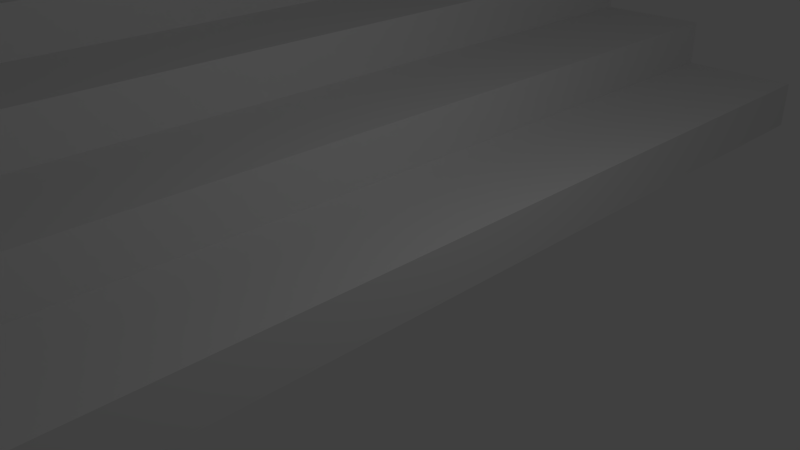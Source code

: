 # Source: stairs10u.blend  (saved by Blender 2.69.0; exported with 4.5.12 LTS)
import bpy
from mathutils import Matrix  # noqa: F401  (used for matrix-valued properties, if any)

bpy.ops.wm.read_factory_settings(use_empty=True)
scene = bpy.context.scene
scene.name = 'Scene'

# ---- collections
col_collection_1 = bpy.data.collections.new('Collection 1'); scene.collection.children.link(col_collection_1)

# ---- materials (node trees are filled in below, after node groups)
mat_material = bpy.data.materials.new('Material')
mat_material.alpha_threshold = 0.0
mat_material.use_transparent_shadow = False
mat_material.roughness = 0.5
mat_material.line_color = (0.0, 0.0, 0.0, 1.0)

# ---- material node trees

# ---- world
world_world = bpy.data.worlds.new('World'); scene.world = world_world
world_world.color = (0.05088, 0.05088, 0.05088)
world_world.use_sun_shadow = False
world_world.sun_shadow_jitter_overblur = 0.0
world_world.cycles.sampling_method = 'MANUAL'
world_world.cycles.sample_map_resolution = 256

# ---- cameras
cam_camera = bpy.data.cameras.new('Camera')
cam_camera.clip_end = 100.0
cam_camera.lens = 35.0
cam_camera.sensor_width = 32.0
cam_camera.sensor_height = 18.0
cam_camera.ortho_scale = 7.314
cam_camera.dof.focus_distance = 0.0
cam_camera.dof.aperture_fstop = 128.0

# ---- lights
light_lamp = bpy.data.lights.new('Lamp', 'POINT')
light_lamp.transmission_factor = 0.0
light_lamp.cutoff_distance = 30.0
light_lamp.energy = 100.0
light_lamp.shadow_buffer_clip_start = 1.001
light_lamp.shadow_soft_size = 0.1
light_lamp.shadow_maximum_resolution = 0.006
light_lamp.use_absolute_resolution = True
light_lamp.cycles.use_multiple_importance_sampling = False

# ---- meshes
me_cube = bpy.data.meshes.new('Cube')
me_cube.from_pydata([(-1.0, -9.4, -0.4), (-1.0, 9.4, -0.4), (1.0, 9.4, -0.4), (1.0, -9.4, -0.4), (1.0, 9.4, 0.4), (1.0, -9.4, 0.4), (-3.0, -9.4, 0.4), (-3.0, 9.4, 0.4), (-1.0, 9.4, 0.4), (-1.0, -9.4, 0.4), (-1.0, 9.4, 1.2), (-1.0, -9.4, 1.2), (-5.0, -9.4, 1.2), (-5.0, 9.4, 1.2), (-3.0, 9.4, 1.2), (-3.0, -9.4, 1.2), (-5.0, 9.4, 2.0), (-3.0, 9.4, 2.0), (-3.0, -9.4, 2.0), (-7.0, -9.4, 2.0), (-7.0, 9.4, 2.0), (-5.0, -9.4, 2.0), (-7.0, -9.4, 2.8), (-5.0, 9.4, 2.8), (-5.0, -9.4, 2.8), (-9.0, -9.4, 2.8), (-9.0, 9.4, 2.8), (-7.0, 9.4, 2.8), (-7.0, 9.4, 3.6), (-7.0, -9.4, 3.6), (-11.0, -9.4, 3.6), (-11.0, 9.4, 3.6), (-9.0, 9.4, 3.6), (-9.0, -9.4, 3.6), (-11.0, -9.4, 4.4), (-11.0, 9.4, 4.4), (-9.0, 9.4, 4.4), (-9.0, -9.4, 4.4), (-13.0, -9.4, 4.4), (-13.0, 9.4, 4.4), (-13.0, -9.4, 5.2), (-13.0, 9.4, 5.2), (-11.0, 9.4, 5.2), (-11.0, -9.4, 5.2), (-15.0, -9.4, 5.2), (-15.0, 9.4, 5.2), (-15.0, 9.4, 6.0), (-13.0, 9.4, 6.0), (-13.0, -9.4, 6.0), (-17.0, -9.4, 6.0), (-17.0, 9.4, 6.0), (-15.0, -9.4, 6.0), (-17.0, -9.4, 6.8), (-15.0, 9.4, 6.8), (-15.0, -9.4, 6.8), (-19.0, -9.4, 6.8), (-19.0, 9.4, 6.8), (-17.0, 9.4, 6.8), (-19.0, -9.4, 7.6), (-19.0, 9.4, 7.6), (-17.0, 9.4, 7.6), (-17.0, -9.4, 7.6)], [], [(4, 5, 3, 2), (0, 1, 2, 3), (10, 11, 9, 8), (6, 7, 8, 9), (16, 17, 14, 13), (17, 18, 15, 14), (12, 13, 14, 15), (24, 22, 19, 21), (34, 35, 31, 30), (35, 36, 32, 31), (36, 37, 33, 32), (37, 34, 30, 33), (30, 31, 32, 33), (37, 36, 35, 34), (40, 41, 39, 38), (43, 42, 41, 40), (54, 52, 49, 51), (58, 59, 56, 55), (59, 60, 57, 56), (61, 60, 59, 58), (9, 8, 1, 0), (8, 4, 2, 1), (5, 9, 0, 3), (5, 4, 8, 9), (15, 14, 7, 6), (14, 10, 8, 7), (11, 15, 6, 9), (11, 10, 14, 15), (21, 16, 13, 12), (18, 21, 12, 15), (18, 17, 16, 21), (22, 27, 20, 19), (27, 23, 16, 20), (23, 24, 21, 16), (19, 20, 16, 21), (24, 23, 27, 22), (33, 32, 26, 25), (32, 28, 27, 26), (28, 29, 22, 27), (29, 33, 25, 22), (25, 26, 27, 22), (29, 28, 32, 33), (41, 42, 35, 39), (42, 43, 34, 35), (43, 40, 38, 34), (38, 39, 35, 34), (51, 46, 45, 44), (46, 47, 41, 45), (47, 48, 40, 41), (48, 51, 44, 40), (44, 45, 41, 40), (48, 47, 46, 51), (52, 57, 50, 49), (57, 53, 46, 50), (53, 54, 51, 46), (49, 50, 46, 51), (54, 53, 57, 52), (60, 61, 52, 57), (61, 58, 55, 52), (55, 56, 57, 52)])
_uv = me_cube.uv_layers.new(name='UVMap')
_uv.uv.foreach_set('vector', [0.9995, 0.4193, 0.5005, 0.4193, 0.5005, 0.398, 0.9995, 0.398, 0.0004703, 0.1182, 0.4996, 0.1183, 0.4995, 0.1714, 0.000452, 0.1713, 0.9995, 0.4945, 0.5005, 0.4945, 0.5005, 0.4733, 0.9995, 0.4733, 0.000452, 0.645, 0.4995, 0.645, 0.4995, 0.6981, 0.000452, 0.6981, 0.5545, 0.3538, 0.6075, 0.3538, 0.6075, 0.375, 0.5545, 0.375, 0.9995, 0.7202, 0.5005, 0.7202, 0.5005, 0.699, 0.9995, 0.699, 0.0004521, 0.4945, 0.4995, 0.4945, 0.4995, 0.5476, 0.000452, 0.5476, 0.5535, 0.614, 0.5005, 0.614, 0.5005, 0.5928, 0.5535, 0.5928, 0.0004521, 0.2476, 0.4995, 0.2476, 0.4995, 0.2688, 0.0004521, 0.2688, 0.5005, 0.5707, 0.5535, 0.5707, 0.5535, 0.5919, 0.5005, 0.5919, 0.9995, 0.9459, 0.5005, 0.9459, 0.5005, 0.9247, 0.9995, 0.9247, 0.6075, 0.3971, 0.5545, 0.3971, 0.5545, 0.3759, 0.6075, 0.3759, 0.0004521, 0.2688, 0.4995, 0.2688, 0.4995, 0.3219, 0.000452, 0.3219, 0.5005, 0.9459, 0.9995, 0.9459, 0.9995, 0.999, 0.5005, 0.999, 0.000452, 0.3228, 0.4995, 0.3228, 0.4995, 0.344, 0.0004521, 0.344, 0.000452, 0.8707, 0.4995, 0.8707, 0.4995, 0.9238, 0.000452, 0.9238, 0.5536, 0.1182, 0.5005, 0.1182, 0.5005, 0.09693, 0.5536, 0.09693, 0.0004521, 0.07479, 0.4995, 0.07479, 0.4995, 0.09602, 0.0004521, 0.09602, 0.5545, 0.5485, 0.6075, 0.5485, 0.6075, 0.5698, 0.5545, 0.5698, 0.000452, 0.02169, 0.4995, 0.02169, 0.4995, 0.07479, 0.0004521, 0.07479, 0.0004775, 0.09693, 0.4996, 0.0971, 0.4996, 0.1183, 0.0004703, 0.1182, 0.5545, 0.09693, 0.6076, 0.09693, 0.6076, 0.1182, 0.5545, 0.1182, 0.6075, 0.5919, 0.5545, 0.5919, 0.5545, 0.5707, 0.6075, 0.5707, 0.5005, 0.4193, 0.9995, 0.4193, 0.9995, 0.4724, 0.5005, 0.4724, 0.000452, 0.6238, 0.4995, 0.6238, 0.4995, 0.645, 0.000452, 0.645, 0.5005, 0.5485, 0.5535, 0.5485, 0.5535, 0.5698, 0.5005, 0.5698, 0.6075, 0.3529, 0.5545, 0.3529, 0.5545, 0.3316, 0.6075, 0.3316, 0.5005, 0.4945, 0.9995, 0.4945, 0.9995, 0.5476, 0.5005, 0.5476, 0.0004521, 0.4733, 0.4995, 0.4733, 0.4995, 0.4945, 0.0004521, 0.4945, 0.5536, 0.1493, 0.5005, 0.1493, 0.5005, 0.1281, 0.5536, 0.1281, 0.5005, 0.7202, 0.9995, 0.7202, 0.9995, 0.7733, 0.5005, 0.7733, 0.000452, 0.5485, 0.4995, 0.5485, 0.4995, 0.5698, 0.0004521, 0.5698, 0.5545, 0.5928, 0.6075, 0.5928, 0.6075, 0.614, 0.5545, 0.614, 0.9995, 0.1936, 0.5005, 0.1936, 0.5005, 0.1723, 0.9995, 0.1723, 0.0004521, 0.5698, 0.4995, 0.5698, 0.4995, 0.6229, 0.0004521, 0.6229, 0.5005, 0.1936, 0.9995, 0.1936, 0.9995, 0.2467, 0.5005, 0.2467, 0.0004521, 0.699, 0.4995, 0.699, 0.4995, 0.7202, 0.000452, 0.7202, 0.5005, 0.3228, 0.5535, 0.3228, 0.5535, 0.344, 0.5005, 0.344, 0.4995, 0.9459, 0.000452, 0.9459, 0.000452, 0.9247, 0.4995, 0.9247, 0.6076, 0.1714, 0.5545, 0.1714, 0.5545, 0.1502, 0.6076, 0.1502, 0.000452, 0.7202, 0.4995, 0.7202, 0.4995, 0.7733, 0.000452, 0.7733, 0.000452, 0.9459, 0.4995, 0.9459, 0.4995, 0.999, 0.000452, 0.999, 0.5005, 0.3759, 0.5535, 0.3759, 0.5535, 0.3971, 0.5005, 0.3971, 0.4995, 0.8707, 0.000452, 0.8707, 0.000452, 0.8495, 0.4995, 0.8495, 0.5535, 0.375, 0.5005, 0.375, 0.5005, 0.3538, 0.5535, 0.3538, 0.0004521, 0.344, 0.4995, 0.344, 0.4995, 0.3971, 0.0004521, 0.3971, 0.000452, 0.1723, 0.4995, 0.1723, 0.4995, 0.1936, 0.0004521, 0.1936, 0.5545, 0.1191, 0.6076, 0.1191, 0.6076, 0.1403, 0.5545, 0.1403, 0.4995, 0.7955, 0.0004521, 0.7955, 0.000452, 0.7742, 0.4995, 0.7742, 0.6075, 0.04202, 0.5545, 0.04202, 0.5545, 0.02079, 0.6075, 0.02079, 0.0004521, 0.1936, 0.4995, 0.1936, 0.4995, 0.2467, 0.0004521, 0.2467, 0.0004521, 0.7955, 0.4995, 0.7955, 0.4995, 0.8486, 0.0004521, 0.8486, 0.000452, 0.398, 0.4995, 0.398, 0.4995, 0.4193, 0.0004521, 0.4193, 0.5005, 0.1502, 0.5536, 0.1502, 0.5536, 0.1714, 0.5005, 0.1714, 0.9995, 0.2688, 0.5005, 0.2688, 0.5005, 0.2476, 0.9995, 0.2476, 0.0004521, 0.4193, 0.4995, 0.4193, 0.4995, 0.4724, 0.000452, 0.4724, 0.5005, 0.2688, 0.9995, 0.2688, 0.9995, 0.3219, 0.5005, 0.3219, 0.4995, 0.02169, 0.000452, 0.02169, 0.000452, 0.0004522, 0.4995, 0.000452, 0.5535, 0.04202, 0.5005, 0.04202, 0.5005, 0.02079, 0.5535, 0.02079, 0.5005, 0.04293, 0.9995, 0.04293, 0.9995, 0.09602, 0.5005, 0.09602])
me_cube.materials.append(mat_material)
me_cube.use_remesh_preserve_volume = False
me_cube.use_remesh_preserve_attributes = False
me_cube.use_mirror_vertex_groups = False
me_cube.update()

# ---- objects
ob_cube = bpy.data.objects.new('Cube', me_cube)
ob_lamp = bpy.data.objects.new('Lamp', light_lamp)
ob_camera = bpy.data.objects.new('Camera', cam_camera)

# ---- transforms, parenting, visibility, modifiers, constraints
ob_cube.location = (0.0, 0.0, 0.0)
ob_cube.lock_rotations_4d = False
ob_cube.empty_display_type = 'ARROWS'
ob_cube.lineart.crease_threshold = 0.0
_vg = ob_cube.vertex_groups.new(name='Group')
ob_lamp.location = (4.076, 1.005, 5.904)
ob_lamp.rotation_euler = (0.6503, 0.05522, 1.866)
ob_lamp.lock_rotations_4d = False
ob_lamp.empty_display_type = 'ARROWS'
ob_lamp.color = (0.0, 0.0, 0.0, 0.0)
ob_lamp.lineart.crease_threshold = 0.0
ob_camera.location = (7.481, -6.508, 5.344)
ob_camera.rotation_euler = (1.109, 0.01082, 0.8149)
ob_camera.lock_rotations_4d = False
ob_camera.empty_display_type = 'ARROWS'
ob_camera.color = (0.0, 0.0, 0.0, 0.0)
ob_camera.display_type = 'WIRE'
ob_camera.lineart.crease_threshold = 0.0

# ---- collection membership
col_collection_1.objects.link(ob_cube)
col_collection_1.objects.link(ob_lamp)
col_collection_1.objects.link(ob_camera)

# ---- scene / render settings (as saved in the file)
scene.camera = ob_camera
scene.frame_start = 1; scene.frame_end = 250; scene.frame_set(240)
scene.render.engine = 'BLENDER_EEVEE_NEXT'
scene.render.image_settings.compression = 90
scene.render.resolution_percentage = 50
scene.render.dither_intensity = 0.0
scene.cycles.use_denoising = False
scene.cycles.samples = 10
scene.cycles.sampling_pattern = 'TABULATED_SOBOL'
scene.cycles.light_sampling_threshold = 0.0
scene.cycles.use_adaptive_sampling = False
scene.cycles.use_light_tree = False
scene.cycles.blur_glossy = 0.0
scene.cycles.volume_bounces = 1
scene.cycles.pixel_filter_type = 'GAUSSIAN'
scene.cycles.sample_clamp_indirect = 0.0
scene.view_settings.view_transform = 'Standard'
bpy.context.view_layer.update()

